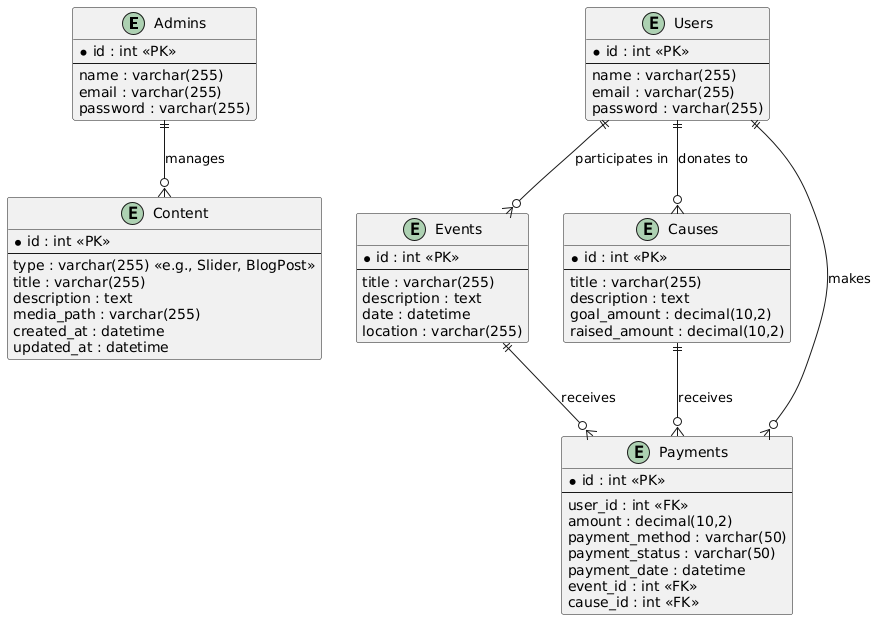

The diagram above was rendered by PlantUML. Its source (embedded in the PNG):
@startuml
entity "Admins" as Admins {
  *id : int <<PK>>
  --
  name : varchar(255)
  email : varchar(255)
  password : varchar(255)
}

entity "Users" as Users {
  *id : int <<PK>>
  --
  name : varchar(255)
  email : varchar(255)
  password : varchar(255)
}

entity "Content" as Content {
  *id : int <<PK>>
  --
  type : varchar(255) <<e.g., Slider, BlogPost>>
  title : varchar(255)
  description : text
  media_path : varchar(255)
  created_at : datetime
  updated_at : datetime
}

entity "Events" as Events {
  *id : int <<PK>>
  --
  title : varchar(255)
  description : text
  date : datetime
  location : varchar(255)
}

entity "Causes" as Causes {
  *id : int <<PK>>
  --
  title : varchar(255)
  description : text
  goal_amount : decimal(10,2)
  raised_amount : decimal(10,2)
}

entity "Payments" as Payments {
  *id : int <<PK>>
  --
  user_id : int <<FK>>
  amount : decimal(10,2)
  payment_method : varchar(50)
  payment_status : varchar(50)
  payment_date : datetime
  event_id : int <<FK>>
  cause_id : int <<FK>>
}

Admins ||--o{ Content : "manages"
Users ||--o{ Payments : "makes"
Events ||--o{ Payments : "receives"
Causes ||--o{ Payments : "receives"
Users ||--o{ Events : "participates in"
Users ||--o{ Causes : "donates to"
@enduml